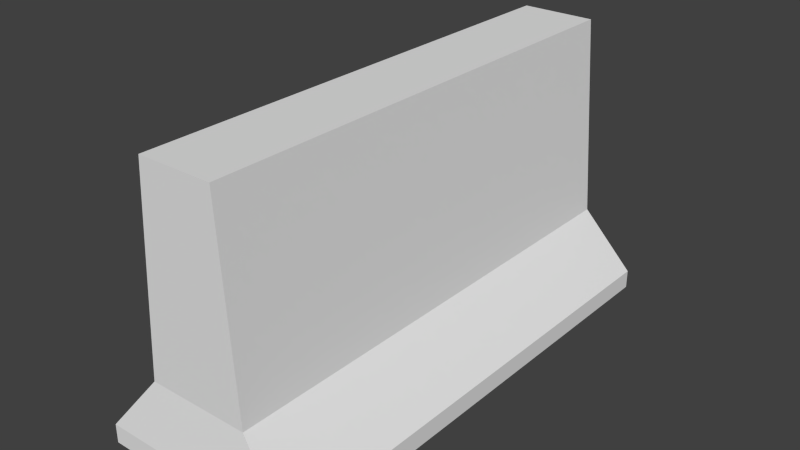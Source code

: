 # Source: JerseyBarrier.blend  (saved by Blender 2.75.0; exported with 4.5.12 LTS)
import bpy
from mathutils import Matrix  # noqa: F401  (used for matrix-valued properties, if any)

bpy.ops.wm.read_factory_settings(use_empty=True)
scene = bpy.context.scene
scene.name = 'Scene'

# ---- collections
col_collection_1 = bpy.data.collections.new('Collection 1'); scene.collection.children.link(col_collection_1)

# ---- world
world_world = bpy.data.worlds.new('World'); scene.world = world_world
world_world.color = (0.05088, 0.05088, 0.05088)
world_world.use_sun_shadow = False
world_world.sun_shadow_jitter_overblur = 0.0
world_world.cycles.sampling_method = 'MANUAL'
world_world.cycles.sample_map_resolution = 256

# ---- meshes
me_cube_002 = bpy.data.meshes.new('Cube.002')
me_cube_002.from_pydata([(-1.0, -1.038, -1.157), (-0.511, -1.0, -0.5481), (-1.0, 1.038, -1.157), (-0.511, 1.0, -0.5481), (1.0, -1.038, -1.157), (0.511, -1.0, -0.5481), (1.0, 1.038, -1.157), (0.511, 1.0, -0.5481), (-1.0, -1.038, -1.012), (-1.0, 1.038, -1.012), (1.0, 1.038, -1.012), (1.0, -1.038, -1.012), (-0.374, -1.0, 0.991), (-0.374, 1.0, 0.991), (0.374, -1.0, 0.991), (0.374, 1.0, 0.991)], [], [(8, 9, 2, 0), (9, 10, 6, 2), (10, 11, 4, 6), (11, 8, 0, 4), (0, 2, 6, 4), (3, 1, 12, 13), (5, 1, 8, 11), (7, 5, 11, 10), (3, 7, 10, 9), (1, 3, 9, 8), (14, 15, 13, 12), (1, 5, 14, 12), (7, 3, 13, 15), (5, 7, 15, 14)])
_uv = me_cube_002.uv_layers.new(name='UVMap')
_uv.uv.foreach_set('vector', [0.965, 0.4822, 0.965, 0.0, 0.9909, 0.0, 0.9909, 0.4822, 0.0, 0.483, 0.3587, 0.483, 0.3587, 0.5178, 0.0, 0.5178, 0.9391, 0.4822, 0.9391, 0.0, 0.965, 0.0, 0.965, 0.4822, 0.3587, 0.483, 0.7173, 0.483, 0.7173, 0.5178, 0.3587, 0.5178, 0.3587, 0.5178, 0.3587, 1.0, 2.138e-08, 1.0, 0.0, 0.5178, 0.6355, 0.5178, 0.6355, 1.0, 0.3587, 1.0, 0.3587, 0.5178, 0.4463, 0.3711, 0.6296, 0.3711, 0.7173, 0.483, 0.3587, 0.483, 0.8514, 0.4822, 0.8514, 5.748e-08, 0.9391, 0.0, 0.9391, 0.4822, 0.08769, 0.3711, 0.271, 0.3711, 0.3587, 0.483, 0.0, 0.483, 0.9123, 1.0, 0.9123, 0.5178, 1.0, 0.5178, 1.0, 1.0, 0.8514, 2.874e-08, 0.8514, 0.4822, 0.7173, 0.4822, 0.7173, 0.0, 0.6296, 0.3711, 0.4463, 0.3711, 0.4709, 2.874e-08, 0.6051, 0.0, 0.271, 0.3711, 0.08769, 0.3711, 0.1123, 0.0, 0.2464, 0.0, 0.6355, 1.0, 0.6355, 0.5178, 0.9123, 0.5178, 0.9123, 1.0])
me_cube_002.use_remesh_preserve_volume = False
me_cube_002.use_remesh_preserve_attributes = False
me_cube_002.use_mirror_vertex_groups = False
me_cube_002.update()

# ---- objects
ob_cube = bpy.data.objects.new('Cube', me_cube_002)

# ---- transforms, parenting, visibility, modifiers, constraints
ob_cube.location = (0.0, 0.0, 0.6189)
ob_cube.scale = (0.41, 1.0, 0.535)
ob_cube.lineart.crease_threshold = 0.0

# ---- collection membership
col_collection_1.objects.link(ob_cube)

# ---- scene / render settings (as saved in the file)
scene.frame_start = 1; scene.frame_end = 250; scene.frame_set(52)
scene.render.engine = 'BLENDER_EEVEE_NEXT'
scene.render.resolution_percentage = 50
scene.render.dither_intensity = 0.0
scene.cycles.use_denoising = False
scene.cycles.samples = 10
scene.cycles.sampling_pattern = 'TABULATED_SOBOL'
scene.cycles.light_sampling_threshold = 0.0
scene.cycles.use_adaptive_sampling = False
scene.cycles.use_light_tree = False
scene.cycles.blur_glossy = 0.0
scene.cycles.pixel_filter_type = 'GAUSSIAN'
scene.cycles.sample_clamp_indirect = 0.0
scene.view_settings.view_transform = 'Standard'
bpy.context.view_layer.update()

# ---- added for rendering (the .blend has no active camera and no usable light): camera, sun
cam_auto = bpy.data.cameras.new('AutoCamera')
cam_auto.lens = 50.0
cam_auto.sensor_width = 36.0
cam_auto.clip_end = 1000.0
ob_auto_camera = bpy.data.objects.new('AutoCamera', cam_auto)
scene.collection.objects.link(ob_auto_camera)
ob_auto_camera.location = (2.32322, -2.78786, 2.43319)
ob_auto_camera.rotation_euler = (1.09748, -7.21219e-08, 0.694738)
scene.camera = ob_auto_camera
light_auto_sun = bpy.data.lights.new('AutoSun', 'SUN')
light_auto_sun.energy = 3.0
light_auto_sun.angle = 0.0523599
ob_auto_sun = bpy.data.objects.new('AutoSun', light_auto_sun)
scene.collection.objects.link(ob_auto_sun)
ob_auto_sun.rotation_euler = (0.872665, 0.174533, 0.523599)
bpy.context.view_layer.update()
